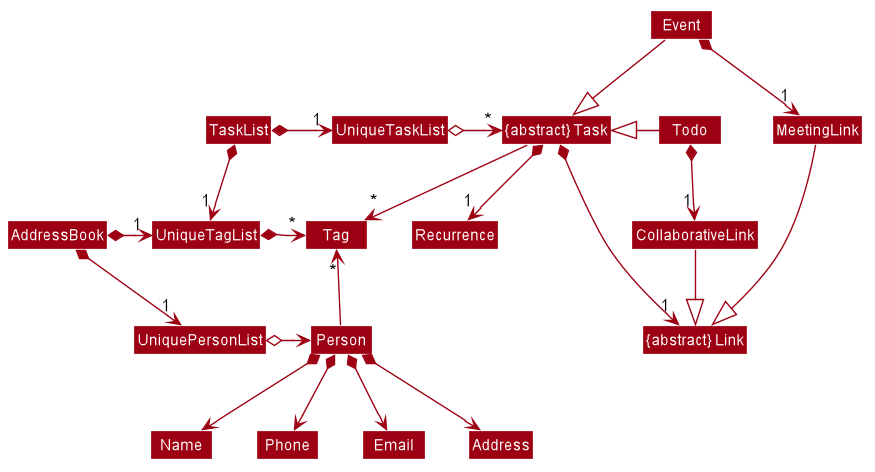

The diagram above was rendered by PlantUML. Its source (embedded in the PNG):
@startuml








skinparam BackgroundColor #FFFFFFF

skinparam Shadowing false

skinparam Class {
    FontColor #FFFFFF
    BorderThickness 1
    BorderColor #FFFFFF
    StereotypeFontColor #FFFFFF
    FontName Arial
}

skinparam Actor {
    BorderColor #000000
    Color #000000
    FontName Arial
}

skinparam Sequence {
    MessageAlign center
    BoxFontSize 15
    BoxPadding 0
    BoxFontColor #FFFFFF
    FontName Arial
}

skinparam Participant {
    FontColor #FFFFFFF
    Padding 20
}

skinparam MinClassWidth 50
skinparam ParticipantPadding 10
skinparam Shadowing false
skinparam DefaultTextAlignment center
skinparam packageStyle Rectangle

hide footbox
hide members
hide circle
skinparam arrowThickness 1.1
skinparam arrowColor #9D0012
skinparam classBackgroundColor #9D0012

AddressBook *-right-> "1" UniquePersonList
AddressBook *-right-> "1" UniqueTagList
UniqueTagList -[hidden]down- UniquePersonList
UniqueTagList -[hidden]down- UniquePersonList


UniqueTagList *-right-> "*" Tag
UniquePersonList o-right-> Person

Person -up-> "*" Tag

Person *--> Name
Person *--> Phone
Person *--> Email
Person *--> Address

TaskList *-right-> "1" UniqueTaskList
TaskList *--> "1" UniqueTagList
UniqueTaskList o-right-> "*" "{abstract} Task"
"{abstract} Task" -down-> "*" Tag
Todo -left-|> "{abstract} Task"
Event -down-|> "{abstract} Task"
"{abstract} Task" *-down-> "1" Recurrence
"{abstract} Task" *--> "1" "{abstract} Link"
CollaborativeLink --|> "{abstract} Link"
MeetingLink --|> "{abstract} Link"
Event *--> "1" MeetingLink
Todo *--> "1" CollaborativeLink

@enduml